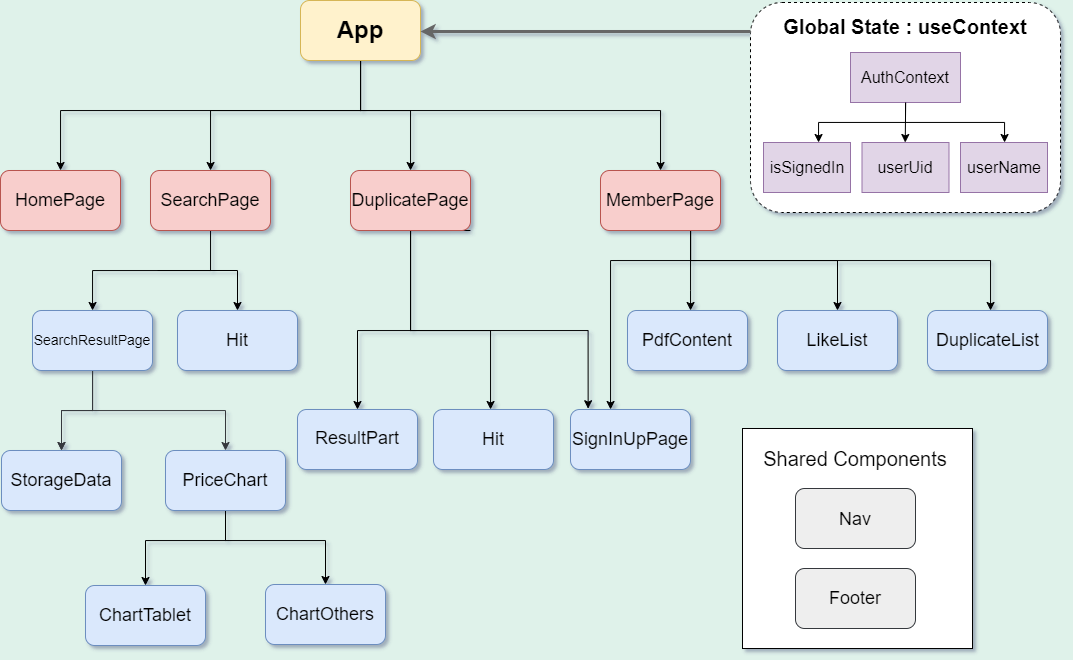

The diagram above was exported from draw.io. Its source (the exported page's mxGraphModel, read from the mxfile embedded in the PNG):
<mxGraphModel dx="1221" dy="615" grid="1" gridSize="10" guides="1" tooltips="1" connect="1" arrows="1" fold="1" page="1" pageScale="1" pageWidth="827" pageHeight="1169" background="#DFF2EA" math="0" shadow="0">
  <root>
    <mxCell id="0" />
    <mxCell id="1" parent="0" />
    <mxCell id="O1oet5_72I2mPccf4iT_-1" value="" style="edgeStyle=orthogonalEdgeStyle;rounded=0;orthogonalLoop=1;jettySize=auto;html=1;fontSize=20;fontFamily=Helvetica;" edge="1" parent="1" source="O1oet5_72I2mPccf4iT_-6" target="O1oet5_72I2mPccf4iT_-7">
      <mxGeometry relative="1" as="geometry">
        <Array as="points">
          <mxPoint x="400" y="140" />
          <mxPoint x="100" y="140" />
        </Array>
      </mxGeometry>
    </mxCell>
    <mxCell id="O1oet5_72I2mPccf4iT_-2" value="" style="edgeStyle=orthogonalEdgeStyle;rounded=0;orthogonalLoop=1;jettySize=auto;html=1;fontSize=18;fontFamily=Helvetica;" edge="1" parent="1" source="O1oet5_72I2mPccf4iT_-6" target="O1oet5_72I2mPccf4iT_-10">
      <mxGeometry relative="1" as="geometry">
        <Array as="points">
          <mxPoint x="400" y="140" />
          <mxPoint x="250" y="140" />
        </Array>
      </mxGeometry>
    </mxCell>
    <mxCell id="O1oet5_72I2mPccf4iT_-3" value="" style="edgeStyle=orthogonalEdgeStyle;rounded=0;orthogonalLoop=1;jettySize=auto;html=1;fontSize=18;fontFamily=Helvetica;" edge="1" parent="1" source="O1oet5_72I2mPccf4iT_-6" target="O1oet5_72I2mPccf4iT_-14">
      <mxGeometry relative="1" as="geometry">
        <Array as="points">
          <mxPoint x="400" y="140" />
          <mxPoint x="450" y="140" />
        </Array>
      </mxGeometry>
    </mxCell>
    <mxCell id="O1oet5_72I2mPccf4iT_-4" value="" style="edgeStyle=orthogonalEdgeStyle;rounded=0;orthogonalLoop=1;jettySize=auto;html=1;fontSize=18;fontFamily=Helvetica;" edge="1" parent="1" source="O1oet5_72I2mPccf4iT_-6" target="O1oet5_72I2mPccf4iT_-18">
      <mxGeometry relative="1" as="geometry">
        <Array as="points">
          <mxPoint x="400" y="140" />
          <mxPoint x="700" y="140" />
        </Array>
      </mxGeometry>
    </mxCell>
    <mxCell id="O1oet5_72I2mPccf4iT_-6" value="&lt;font style=&quot;font-size: 24px;&quot;&gt;&lt;b&gt;App&lt;/b&gt;&lt;/font&gt;" style="rounded=1;whiteSpace=wrap;html=1;fontFamily=Helvetica;fillColor=#fff2cc;strokeColor=#d6b656;" vertex="1" parent="1">
      <mxGeometry x="340" y="30" width="120" height="60" as="geometry" />
    </mxCell>
    <mxCell id="O1oet5_72I2mPccf4iT_-7" value="&lt;font style=&quot;font-size: 18px;&quot;&gt;HomePage&lt;/font&gt;" style="whiteSpace=wrap;html=1;rounded=1;fontFamily=Helvetica;fillColor=#f8cecc;strokeColor=#b85450;" vertex="1" parent="1">
      <mxGeometry x="40" y="200" width="120" height="60" as="geometry" />
    </mxCell>
    <mxCell id="O1oet5_72I2mPccf4iT_-8" value="" style="edgeStyle=orthogonalEdgeStyle;rounded=0;orthogonalLoop=1;jettySize=auto;html=1;fontSize=18;fontFamily=Helvetica;" edge="1" parent="1" source="O1oet5_72I2mPccf4iT_-10" target="O1oet5_72I2mPccf4iT_-22">
      <mxGeometry relative="1" as="geometry" />
    </mxCell>
    <mxCell id="O1oet5_72I2mPccf4iT_-10" value="&lt;span style=&quot;font-size: 18px;&quot;&gt;SearchPage&lt;/span&gt;" style="rounded=1;whiteSpace=wrap;html=1;fontFamily=Helvetica;fillColor=#f8cecc;strokeColor=#b85450;" vertex="1" parent="1">
      <mxGeometry x="190" y="200" width="120" height="60" as="geometry" />
    </mxCell>
    <mxCell id="O1oet5_72I2mPccf4iT_-12" value="" style="edgeStyle=orthogonalEdgeStyle;rounded=0;orthogonalLoop=1;jettySize=auto;html=1;fontSize=18;fontFamily=Helvetica;" edge="1" parent="1" source="O1oet5_72I2mPccf4iT_-14" target="O1oet5_72I2mPccf4iT_-33">
      <mxGeometry relative="1" as="geometry">
        <Array as="points">
          <mxPoint x="450" y="360" />
          <mxPoint x="530" y="360" />
        </Array>
      </mxGeometry>
    </mxCell>
    <mxCell id="O1oet5_72I2mPccf4iT_-13" style="edgeStyle=orthogonalEdgeStyle;rounded=0;orthogonalLoop=1;jettySize=auto;html=1;fontFamily=Helvetica;fontSize=16;fontColor=#000000;" edge="1" parent="1" source="O1oet5_72I2mPccf4iT_-14" target="O1oet5_72I2mPccf4iT_-39">
      <mxGeometry relative="1" as="geometry">
        <mxPoint x="460" y="460" as="targetPoint" />
        <Array as="points">
          <mxPoint x="450" y="360" />
          <mxPoint x="397" y="360" />
        </Array>
      </mxGeometry>
    </mxCell>
    <mxCell id="O1oet5_72I2mPccf4iT_-59" style="edgeStyle=orthogonalEdgeStyle;rounded=0;orthogonalLoop=1;jettySize=auto;html=1;exitX=1;exitY=1;exitDx=0;exitDy=0;entryX=0.147;entryY=-0.013;entryDx=0;entryDy=0;entryPerimeter=0;" edge="1" parent="1" source="O1oet5_72I2mPccf4iT_-14" target="O1oet5_72I2mPccf4iT_-57">
      <mxGeometry relative="1" as="geometry">
        <Array as="points">
          <mxPoint x="450" y="260" />
          <mxPoint x="450" y="360" />
          <mxPoint x="628" y="360" />
        </Array>
      </mxGeometry>
    </mxCell>
    <mxCell id="O1oet5_72I2mPccf4iT_-14" value="&lt;span style=&quot;font-size: 18px;&quot;&gt;DuplicatePage&lt;/span&gt;" style="whiteSpace=wrap;html=1;rounded=1;fontFamily=Helvetica;fillColor=#f8cecc;strokeColor=#b85450;" vertex="1" parent="1">
      <mxGeometry x="390" y="200" width="120" height="60" as="geometry" />
    </mxCell>
    <mxCell id="O1oet5_72I2mPccf4iT_-15" value="" style="edgeStyle=orthogonalEdgeStyle;rounded=0;orthogonalLoop=1;jettySize=auto;html=1;fontSize=18;fontFamily=Helvetica;" edge="1" parent="1" source="O1oet5_72I2mPccf4iT_-18" target="O1oet5_72I2mPccf4iT_-36">
      <mxGeometry relative="1" as="geometry">
        <Array as="points">
          <mxPoint x="730" y="320" />
          <mxPoint x="730" y="320" />
        </Array>
      </mxGeometry>
    </mxCell>
    <mxCell id="O1oet5_72I2mPccf4iT_-16" value="" style="edgeStyle=orthogonalEdgeStyle;rounded=0;orthogonalLoop=1;jettySize=auto;html=1;fontFamily=Helvetica;fontSize=18;fontColor=#000000;" edge="1" parent="1" source="O1oet5_72I2mPccf4iT_-18" target="O1oet5_72I2mPccf4iT_-37">
      <mxGeometry relative="1" as="geometry">
        <Array as="points">
          <mxPoint x="730" y="290" />
          <mxPoint x="877" y="290" />
        </Array>
      </mxGeometry>
    </mxCell>
    <mxCell id="O1oet5_72I2mPccf4iT_-17" style="edgeStyle=orthogonalEdgeStyle;rounded=0;orthogonalLoop=1;jettySize=auto;html=1;exitX=1;exitY=0.25;exitDx=0;exitDy=0;fontFamily=Helvetica;fontSize=18;fontColor=#000000;" edge="1" parent="1" source="O1oet5_72I2mPccf4iT_-18" target="O1oet5_72I2mPccf4iT_-38">
      <mxGeometry relative="1" as="geometry">
        <mxPoint x="1010" y="340" as="targetPoint" />
        <Array as="points">
          <mxPoint x="730" y="215" />
          <mxPoint x="730" y="290" />
          <mxPoint x="1030" y="290" />
        </Array>
      </mxGeometry>
    </mxCell>
    <mxCell id="O1oet5_72I2mPccf4iT_-58" style="edgeStyle=orthogonalEdgeStyle;rounded=0;orthogonalLoop=1;jettySize=auto;html=1;" edge="1" parent="1" source="O1oet5_72I2mPccf4iT_-18" target="O1oet5_72I2mPccf4iT_-57">
      <mxGeometry relative="1" as="geometry">
        <mxPoint x="650" y="430" as="targetPoint" />
        <Array as="points">
          <mxPoint x="730" y="290" />
          <mxPoint x="650" y="290" />
        </Array>
      </mxGeometry>
    </mxCell>
    <mxCell id="O1oet5_72I2mPccf4iT_-18" value="&lt;span style=&quot;font-size: 18px;&quot;&gt;MemberPage&lt;/span&gt;" style="whiteSpace=wrap;html=1;rounded=1;fontFamily=Helvetica;fillColor=#f8cecc;strokeColor=#b85450;" vertex="1" parent="1">
      <mxGeometry x="640" y="200" width="120" height="60" as="geometry" />
    </mxCell>
    <mxCell id="O1oet5_72I2mPccf4iT_-19" value="" style="edgeStyle=orthogonalEdgeStyle;rounded=0;orthogonalLoop=1;jettySize=auto;html=1;fontSize=18;fontFamily=Helvetica;fillColor=#cce5ff;strokeColor=#36393d;" edge="1" parent="1" source="O1oet5_72I2mPccf4iT_-22" target="O1oet5_72I2mPccf4iT_-23">
      <mxGeometry relative="1" as="geometry" />
    </mxCell>
    <mxCell id="O1oet5_72I2mPccf4iT_-20" value="" style="edgeStyle=orthogonalEdgeStyle;rounded=0;orthogonalLoop=1;jettySize=auto;html=1;fontSize=18;fontFamily=Helvetica;fillColor=#cce5ff;strokeColor=#36393d;" edge="1" parent="1" source="O1oet5_72I2mPccf4iT_-22" target="O1oet5_72I2mPccf4iT_-23">
      <mxGeometry relative="1" as="geometry" />
    </mxCell>
    <mxCell id="O1oet5_72I2mPccf4iT_-21" value="" style="edgeStyle=orthogonalEdgeStyle;rounded=0;orthogonalLoop=1;jettySize=auto;html=1;fontSize=18;fontFamily=Helvetica;fillColor=#cce5ff;strokeColor=#36393d;" edge="1" parent="1" source="O1oet5_72I2mPccf4iT_-22" target="O1oet5_72I2mPccf4iT_-26">
      <mxGeometry relative="1" as="geometry">
        <Array as="points">
          <mxPoint x="132" y="440" />
          <mxPoint x="265" y="440" />
        </Array>
      </mxGeometry>
    </mxCell>
    <mxCell id="O1oet5_72I2mPccf4iT_-22" value="&lt;font style=&quot;font-size: 14px;&quot;&gt;SearchResultPage&lt;/font&gt;" style="whiteSpace=wrap;html=1;rounded=1;fontFamily=Helvetica;fillColor=#dae8fc;strokeColor=#6c8ebf;" vertex="1" parent="1">
      <mxGeometry x="72" y="340" width="120" height="60" as="geometry" />
    </mxCell>
    <mxCell id="O1oet5_72I2mPccf4iT_-23" value="&lt;span style=&quot;font-size: 18px;&quot;&gt;StorageData&lt;/span&gt;" style="whiteSpace=wrap;html=1;rounded=1;fontFamily=Helvetica;fillColor=#dae8fc;strokeColor=#6c8ebf;" vertex="1" parent="1">
      <mxGeometry x="41" y="480" width="120" height="60" as="geometry" />
    </mxCell>
    <mxCell id="O1oet5_72I2mPccf4iT_-24" value="" style="edgeStyle=orthogonalEdgeStyle;rounded=0;orthogonalLoop=1;jettySize=auto;html=1;fontSize=18;fontFamily=Helvetica;fillColor=#dae8fc;strokeColor=#000000;" edge="1" parent="1" source="O1oet5_72I2mPccf4iT_-26" target="O1oet5_72I2mPccf4iT_-27">
      <mxGeometry relative="1" as="geometry">
        <Array as="points">
          <mxPoint x="265" y="570" />
          <mxPoint x="185" y="570" />
        </Array>
      </mxGeometry>
    </mxCell>
    <mxCell id="O1oet5_72I2mPccf4iT_-25" value="" style="edgeStyle=orthogonalEdgeStyle;rounded=0;orthogonalLoop=1;jettySize=auto;html=1;fontSize=18;fontFamily=Helvetica;fillColor=#dae8fc;strokeColor=#000000;" edge="1" parent="1" source="O1oet5_72I2mPccf4iT_-26" target="O1oet5_72I2mPccf4iT_-28">
      <mxGeometry relative="1" as="geometry">
        <Array as="points">
          <mxPoint x="265" y="570" />
          <mxPoint x="365" y="570" />
        </Array>
      </mxGeometry>
    </mxCell>
    <mxCell id="O1oet5_72I2mPccf4iT_-26" value="&lt;span style=&quot;font-size: 18px;&quot;&gt;PriceChart&lt;/span&gt;" style="whiteSpace=wrap;html=1;rounded=1;fontFamily=Helvetica;fillColor=#dae8fc;strokeColor=#6c8ebf;" vertex="1" parent="1">
      <mxGeometry x="205" y="480" width="120" height="60" as="geometry" />
    </mxCell>
    <mxCell id="O1oet5_72I2mPccf4iT_-27" value="&lt;span style=&quot;font-size: 18px;&quot;&gt;ChartTablet&lt;/span&gt;" style="whiteSpace=wrap;html=1;rounded=1;fontFamily=Helvetica;fillColor=#dae8fc;strokeColor=#6c8ebf;" vertex="1" parent="1">
      <mxGeometry x="125" y="615" width="120" height="60" as="geometry" />
    </mxCell>
    <mxCell id="O1oet5_72I2mPccf4iT_-28" value="&lt;span style=&quot;font-size: 18px;&quot;&gt;ChartOthers&lt;/span&gt;" style="whiteSpace=wrap;html=1;rounded=1;fontFamily=Helvetica;fillColor=#dae8fc;strokeColor=#6c8ebf;" vertex="1" parent="1">
      <mxGeometry x="305" y="614" width="120" height="60" as="geometry" />
    </mxCell>
    <mxCell id="O1oet5_72I2mPccf4iT_-29" value="" style="rounded=0;whiteSpace=wrap;html=1;fontSize=18;fontFamily=Helvetica;" vertex="1" parent="1">
      <mxGeometry x="782" y="458" width="230" height="220" as="geometry" />
    </mxCell>
    <mxCell id="O1oet5_72I2mPccf4iT_-30" value="Shared Components" style="text;html=1;strokeColor=none;fillColor=none;align=center;verticalAlign=middle;whiteSpace=wrap;rounded=0;fontSize=20;fontFamily=Helvetica;" vertex="1" parent="1">
      <mxGeometry x="795" y="473" width="200" height="30" as="geometry" />
    </mxCell>
    <mxCell id="O1oet5_72I2mPccf4iT_-31" value="&lt;span style=&quot;font-size: 18px;&quot;&gt;Nav&lt;/span&gt;" style="rounded=1;whiteSpace=wrap;html=1;fontSize=20;fontFamily=Helvetica;fillColor=#eeeeee;strokeColor=#36393d;" vertex="1" parent="1">
      <mxGeometry x="835" y="518" width="120" height="60" as="geometry" />
    </mxCell>
    <mxCell id="O1oet5_72I2mPccf4iT_-32" value="Footer" style="rounded=1;whiteSpace=wrap;html=1;fontSize=18;fontFamily=Helvetica;fillColor=#eeeeee;strokeColor=#36393d;" vertex="1" parent="1">
      <mxGeometry x="835" y="598" width="120" height="60" as="geometry" />
    </mxCell>
    <mxCell id="O1oet5_72I2mPccf4iT_-33" value="&lt;font style=&quot;font-size: 18px;&quot;&gt;Hit&lt;/font&gt;" style="whiteSpace=wrap;html=1;rounded=1;fontFamily=Helvetica;fillColor=#dae8fc;strokeColor=#6c8ebf;" vertex="1" parent="1">
      <mxGeometry x="473" y="439" width="120" height="60" as="geometry" />
    </mxCell>
    <mxCell id="O1oet5_72I2mPccf4iT_-34" value="&lt;span style=&quot;&quot;&gt;Hit&lt;/span&gt;" style="rounded=1;whiteSpace=wrap;html=1;fontSize=18;fontFamily=Helvetica;fillColor=#dae8fc;strokeColor=#6c8ebf;" vertex="1" parent="1">
      <mxGeometry x="217" y="340" width="120" height="60" as="geometry" />
    </mxCell>
    <mxCell id="O1oet5_72I2mPccf4iT_-35" value="" style="endArrow=classic;html=1;rounded=0;fontSize=18;entryX=0.5;entryY=0;entryDx=0;entryDy=0;fontFamily=Helvetica;" edge="1" parent="1" target="O1oet5_72I2mPccf4iT_-34">
      <mxGeometry width="50" height="50" relative="1" as="geometry">
        <mxPoint x="197" y="300" as="sourcePoint" />
        <mxPoint x="377" y="450" as="targetPoint" />
        <Array as="points">
          <mxPoint x="277" y="300" />
        </Array>
      </mxGeometry>
    </mxCell>
    <mxCell id="O1oet5_72I2mPccf4iT_-36" value="&lt;div style=&quot;font-size: 18px; line-height: 19px;&quot;&gt;&lt;span style=&quot;background-color: rgb(218, 232, 252);&quot;&gt;PdfContent&lt;/span&gt;&lt;/div&gt;" style="whiteSpace=wrap;html=1;rounded=1;fontFamily=Helvetica;fillColor=#dae8fc;strokeColor=#6c8ebf;" vertex="1" parent="1">
      <mxGeometry x="667" y="340" width="120" height="60" as="geometry" />
    </mxCell>
    <mxCell id="O1oet5_72I2mPccf4iT_-37" value="&lt;font style=&quot;font-size: 18px;&quot;&gt;LikeList&lt;/font&gt;" style="whiteSpace=wrap;html=1;rounded=1;fontFamily=Helvetica;fillColor=#dae8fc;strokeColor=#6c8ebf;" vertex="1" parent="1">
      <mxGeometry x="817" y="340" width="120" height="60" as="geometry" />
    </mxCell>
    <mxCell id="O1oet5_72I2mPccf4iT_-38" value="&lt;div style=&quot;line-height: 19px;&quot;&gt;&lt;br&gt;&lt;/div&gt;" style="rounded=1;whiteSpace=wrap;html=1;labelBackgroundColor=#FFFFFF;fontFamily=Helvetica;fontSize=18;fillColor=#dae8fc;strokeColor=#6c8ebf;" vertex="1" parent="1">
      <mxGeometry x="967" y="340" width="120" height="60" as="geometry" />
    </mxCell>
    <mxCell id="O1oet5_72I2mPccf4iT_-39" value="&lt;div style=&quot;line-height: 19px;&quot;&gt;&lt;br&gt;&lt;/div&gt;" style="rounded=1;whiteSpace=wrap;html=1;labelBackgroundColor=#FFFFFF;fontFamily=Helvetica;fontSize=16;fillColor=#dae8fc;strokeColor=#6c8ebf;align=center;" vertex="1" parent="1">
      <mxGeometry x="337" y="439" width="120" height="60" as="geometry" />
    </mxCell>
    <mxCell id="O1oet5_72I2mPccf4iT_-40" value="&lt;font style=&quot;font-size: 18px;&quot;&gt;DuplicateList&lt;/font&gt;" style="text;html=1;strokeColor=none;fillColor=#DAE8FC;align=center;verticalAlign=middle;whiteSpace=wrap;rounded=0;labelBackgroundColor=#DAE8FC;fontFamily=Helvetica;fontSize=14;" vertex="1" parent="1">
      <mxGeometry x="997" y="355" width="61" height="30" as="geometry" />
    </mxCell>
    <mxCell id="O1oet5_72I2mPccf4iT_-41" value="&#10;&lt;span style=&quot;color: rgb(0, 0, 0); font-family: Helvetica; font-size: 18px; font-style: normal; font-variant-ligatures: normal; font-variant-caps: normal; font-weight: 400; letter-spacing: normal; orphans: 2; text-align: center; text-indent: 0px; text-transform: none; widows: 2; word-spacing: 0px; -webkit-text-stroke-width: 0px; text-decoration-thickness: initial; text-decoration-style: initial; text-decoration-color: initial; float: none; display: inline !important;&quot;&gt;ResultPart&lt;/span&gt;&#10;&#10;" style="text;html=1;strokeColor=none;fillColor=#dae8fc;align=center;verticalAlign=middle;whiteSpace=wrap;rounded=0;labelBackgroundColor=none;fontFamily=Helvetica;fontSize=18;" vertex="1" parent="1">
      <mxGeometry x="347" y="464" width="100" height="30" as="geometry" />
    </mxCell>
    <mxCell id="O1oet5_72I2mPccf4iT_-42" value="" style="rounded=1;whiteSpace=wrap;html=1;labelBackgroundColor=#DAE8FC;fontFamily=Helvetica;fontSize=18;fontColor=#000000;strokeColor=default;fillColor=#FFFFFF;dashed=1;" vertex="1" parent="1">
      <mxGeometry x="790" y="32" width="310" height="210" as="geometry" />
    </mxCell>
    <mxCell id="O1oet5_72I2mPccf4iT_-43" style="edgeStyle=orthogonalEdgeStyle;orthogonalLoop=1;jettySize=auto;html=1;fontFamily=Helvetica;fontSize=16;fontColor=#000000;strokeColor=#666666;strokeWidth=3;rounded=1;shadow=0;" edge="1" parent="1">
      <mxGeometry relative="1" as="geometry">
        <mxPoint x="460" y="60.999999999999886" as="targetPoint" />
        <mxPoint x="790" y="61" as="sourcePoint" />
        <Array as="points">
          <mxPoint x="510" y="61" />
          <mxPoint x="510" y="61" />
        </Array>
      </mxGeometry>
    </mxCell>
    <mxCell id="O1oet5_72I2mPccf4iT_-44" value="&lt;font style=&quot;font-size: 20px;&quot;&gt;Global State : useContext&lt;/font&gt;" style="text;html=1;strokeColor=none;fillColor=none;align=center;verticalAlign=middle;whiteSpace=wrap;rounded=0;labelBackgroundColor=#FFFFFF;fontFamily=Helvetica;fontSize=18;fontColor=#000000;fontStyle=1" vertex="1" parent="1">
      <mxGeometry x="804" y="42" width="282" height="30" as="geometry" />
    </mxCell>
    <mxCell id="O1oet5_72I2mPccf4iT_-45" value="" style="edgeStyle=orthogonalEdgeStyle;rounded=0;orthogonalLoop=1;jettySize=auto;html=1;fontFamily=Helvetica;fontSize=16;fontColor=#000000;strokeColor=#000000;" edge="1" parent="1" source="O1oet5_72I2mPccf4iT_-48" target="O1oet5_72I2mPccf4iT_-49">
      <mxGeometry relative="1" as="geometry">
        <Array as="points">
          <mxPoint x="945" y="152" />
          <mxPoint x="858" y="152" />
        </Array>
      </mxGeometry>
    </mxCell>
    <mxCell id="O1oet5_72I2mPccf4iT_-46" style="edgeStyle=orthogonalEdgeStyle;rounded=0;orthogonalLoop=1;jettySize=auto;html=1;exitX=0.75;exitY=1;exitDx=0;exitDy=0;fontFamily=Helvetica;fontSize=15;fontColor=#000000;strokeColor=#000000;" edge="1" parent="1" source="O1oet5_72I2mPccf4iT_-48" target="O1oet5_72I2mPccf4iT_-42">
      <mxGeometry relative="1" as="geometry">
        <Array as="points">
          <mxPoint x="950" y="142" />
          <mxPoint x="950" y="142" />
        </Array>
      </mxGeometry>
    </mxCell>
    <mxCell id="O1oet5_72I2mPccf4iT_-47" style="edgeStyle=orthogonalEdgeStyle;rounded=0;orthogonalLoop=1;jettySize=auto;html=1;fontFamily=Helvetica;fontSize=15;fontColor=#000000;strokeColor=#000000;" edge="1" parent="1" source="O1oet5_72I2mPccf4iT_-48" target="O1oet5_72I2mPccf4iT_-51">
      <mxGeometry relative="1" as="geometry">
        <Array as="points">
          <mxPoint x="945" y="152" />
          <mxPoint x="1044" y="152" />
        </Array>
      </mxGeometry>
    </mxCell>
    <mxCell id="O1oet5_72I2mPccf4iT_-48" value="&lt;div style=&quot;line-height: 19px;&quot;&gt;&lt;br&gt;&lt;/div&gt;" style="rounded=0;whiteSpace=wrap;html=1;labelBackgroundColor=#FFFFFF;fontFamily=Helvetica;fontSize=20;strokeColor=#9673a6;fillColor=#e1d5e7;" vertex="1" parent="1">
      <mxGeometry x="890" y="82" width="110" height="50" as="geometry" />
    </mxCell>
    <mxCell id="O1oet5_72I2mPccf4iT_-49" value="&lt;div style=&quot;line-height: 19px;&quot;&gt;&lt;div style=&quot;line-height: 19px;&quot;&gt;&lt;br&gt;&lt;/div&gt;&lt;/div&gt;" style="rounded=0;whiteSpace=wrap;html=1;labelBackgroundColor=#FFFFFF;fontFamily=Helvetica;fontSize=20;strokeColor=#9673a6;fillColor=#e1d5e7;" vertex="1" parent="1">
      <mxGeometry x="803" y="172" width="87" height="50" as="geometry" />
    </mxCell>
    <mxCell id="O1oet5_72I2mPccf4iT_-50" value="&lt;div style=&quot;line-height: 19px;&quot;&gt;&lt;div style=&quot;line-height: 19px;&quot;&gt;&lt;div style=&quot;line-height: 19px;&quot;&gt;&lt;br&gt;&lt;/div&gt;&lt;/div&gt;&lt;/div&gt;" style="rounded=0;whiteSpace=wrap;html=1;labelBackgroundColor=#FFFFFF;fontFamily=Helvetica;fontSize=20;strokeColor=#9673a6;fillColor=#e1d5e7;" vertex="1" parent="1">
      <mxGeometry x="901.5" y="172" width="87" height="50" as="geometry" />
    </mxCell>
    <mxCell id="O1oet5_72I2mPccf4iT_-51" value="&lt;div style=&quot;line-height: 19px;&quot;&gt;&lt;div style=&quot;line-height: 19px;&quot;&gt;&lt;div style=&quot;line-height: 19px;&quot;&gt;&lt;div style=&quot;line-height: 19px;&quot;&gt;&lt;br&gt;&lt;/div&gt;&lt;/div&gt;&lt;/div&gt;&lt;/div&gt;" style="rounded=0;whiteSpace=wrap;html=1;labelBackgroundColor=#FFFFFF;fontFamily=Helvetica;fontSize=20;strokeColor=#9673a6;fillColor=#e1d5e7;" vertex="1" parent="1">
      <mxGeometry x="1000" y="172" width="87" height="50" as="geometry" />
    </mxCell>
    <mxCell id="O1oet5_72I2mPccf4iT_-52" value="" style="endArrow=classic;html=1;rounded=0;fontFamily=Helvetica;fontSize=16;fontColor=#000000;strokeColor=#000000;" edge="1" parent="1">
      <mxGeometry width="50" height="50" relative="1" as="geometry">
        <mxPoint x="945.1700000000001" y="132" as="sourcePoint" />
        <mxPoint x="944.73" y="172" as="targetPoint" />
      </mxGeometry>
    </mxCell>
    <mxCell id="O1oet5_72I2mPccf4iT_-53" value="&#10;&lt;span style=&quot;color: rgb(0, 0, 0); font-family: Helvetica; font-size: 16px; font-style: normal; font-variant-ligatures: normal; font-variant-caps: normal; font-weight: 400; letter-spacing: normal; orphans: 2; text-align: center; text-indent: 0px; text-transform: none; widows: 2; word-spacing: 0px; -webkit-text-stroke-width: 0px; text-decoration-thickness: initial; text-decoration-style: initial; text-decoration-color: initial; float: none; display: inline !important;&quot;&gt;AuthContext&lt;/span&gt;&#10;&#10;" style="text;html=1;strokeColor=none;fillColor=none;align=center;verticalAlign=middle;whiteSpace=wrap;rounded=0;labelBackgroundColor=none;fontFamily=Helvetica;fontSize=16;fontColor=#000000;" vertex="1" parent="1">
      <mxGeometry x="915" y="102" width="60" height="30" as="geometry" />
    </mxCell>
    <mxCell id="O1oet5_72I2mPccf4iT_-54" value="isSignedIn" style="text;html=1;strokeColor=none;fillColor=none;align=center;verticalAlign=middle;whiteSpace=wrap;rounded=0;labelBackgroundColor=none;fontFamily=Helvetica;fontSize=16;fontColor=#000000;" vertex="1" parent="1">
      <mxGeometry x="816.5" y="182" width="60" height="30" as="geometry" />
    </mxCell>
    <mxCell id="O1oet5_72I2mPccf4iT_-55" value="userUid" style="text;html=1;strokeColor=none;fillColor=none;align=center;verticalAlign=middle;whiteSpace=wrap;rounded=0;labelBackgroundColor=none;fontFamily=Helvetica;fontSize=16;fontColor=#000000;" vertex="1" parent="1">
      <mxGeometry x="915" y="182" width="60" height="30" as="geometry" />
    </mxCell>
    <mxCell id="O1oet5_72I2mPccf4iT_-56" value="userName" style="text;html=1;strokeColor=none;fillColor=none;align=center;verticalAlign=middle;whiteSpace=wrap;rounded=0;labelBackgroundColor=none;fontFamily=Helvetica;fontSize=16;fontColor=#000000;" vertex="1" parent="1">
      <mxGeometry x="1013.5" y="182" width="60" height="30" as="geometry" />
    </mxCell>
    <mxCell id="O1oet5_72I2mPccf4iT_-57" value="&lt;span style=&quot;font-size: 18px;&quot;&gt;SignInUpPage&lt;/span&gt;" style="whiteSpace=wrap;html=1;rounded=1;fontFamily=Helvetica;fillColor=#dae8fc;strokeColor=#6c8ebf;" vertex="1" parent="1">
      <mxGeometry x="610" y="439" width="120" height="60" as="geometry" />
    </mxCell>
  </root>
</mxGraphModel>